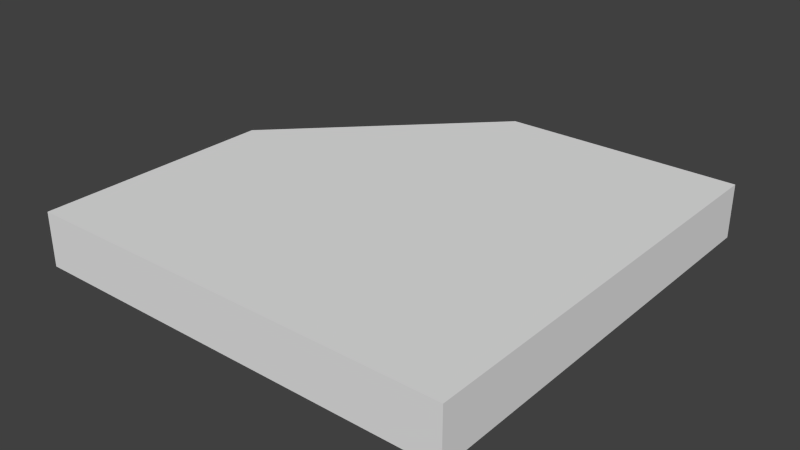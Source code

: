 # Source: diagonalFloorL.blend  (saved by Blender 2.67.0; exported with 4.5.12 LTS)
import bpy
from mathutils import Matrix  # noqa: F401  (used for matrix-valued properties, if any)

bpy.ops.wm.read_factory_settings(use_empty=True)
scene = bpy.context.scene
scene.name = 'Scene'

# ---- collections
col_collection_1 = bpy.data.collections.new('Collection 1'); scene.collection.children.link(col_collection_1)

# ---- materials (node trees are filled in below, after node groups)
mat_material_001 = bpy.data.materials.new('Material.001')
mat_material_001.alpha_threshold = 0.0
mat_material_001.use_transparent_shadow = False
mat_material_001.roughness = 0.5
mat_material_001.line_color = (0.0, 0.0, 0.0, 1.0)

# ---- material node trees

# ---- world
world_world = bpy.data.worlds.new('World'); scene.world = world_world
world_world.color = (0.05088, 0.05088, 0.05088)
world_world.use_sun_shadow = False
world_world.sun_shadow_jitter_overblur = 0.0
world_world.cycles.sampling_method = 'MANUAL'
world_world.cycles.sample_map_resolution = 256

# ---- meshes
me_diagonalfloorl = bpy.data.meshes.new('diagonalFloorL')
me_diagonalfloorl.from_pydata([(-0.05834, 0.5, -0.875), (-0.05834, 0.5, -1.0), (-0.5, 0.05834, -1.0), (-0.5, 0.05834, -0.875), (0.5, -0.5, -1.0), (0.5, 0.5, -1.0), (-0.5, -0.5, -1.0), (0.5, 0.5, -0.875), (0.5, -0.5, -0.875), (-0.5, -0.5, -0.875)], [], [(1, 2, 6, 4), (4, 5, 1), (3, 0, 7, 8), (8, 9, 3), (2, 3, 9, 6), (0, 1, 5, 7), (5, 4, 8, 7), (8, 4, 6, 9), (1, 0, 3, 2)])
me_diagonalfloorl.materials.append(mat_material_001)
me_diagonalfloorl.use_remesh_preserve_volume = False
me_diagonalfloorl.use_remesh_preserve_attributes = False
me_diagonalfloorl.use_mirror_vertex_groups = False
me_diagonalfloorl.update()

# ---- objects
ob_diagonalfloorl = bpy.data.objects.new('diagonalFloorL', me_diagonalfloorl)

# ---- transforms, parenting, visibility, modifiers, constraints
ob_diagonalfloorl.location = (0.0, 0.0, 0.0)
ob_diagonalfloorl.lock_rotations_4d = False
ob_diagonalfloorl.empty_display_type = 'ARROWS'
ob_diagonalfloorl.lineart.crease_threshold = 0.0

# ---- collection membership
col_collection_1.objects.link(ob_diagonalfloorl)

# ---- scene / render settings (as saved in the file)
scene.frame_start = 1; scene.frame_end = 250; scene.frame_set(1)
scene.render.engine = 'BLENDER_EEVEE_NEXT'
scene.render.image_settings.color_mode = 'RGB'
scene.render.image_settings.compression = 90
scene.render.resolution_percentage = 50
scene.render.dither_intensity = 0.0
scene.cycles.use_denoising = False
scene.cycles.samples = 10
scene.cycles.sampling_pattern = 'TABULATED_SOBOL'
scene.cycles.light_sampling_threshold = 0.0
scene.cycles.use_adaptive_sampling = False
scene.cycles.use_light_tree = False
scene.cycles.blur_glossy = 0.0
scene.cycles.volume_bounces = 1
scene.cycles.pixel_filter_type = 'GAUSSIAN'
scene.cycles.sample_clamp_indirect = 0.0
scene.view_settings.view_transform = 'Standard'
bpy.context.view_layer.update()

# ---- added for rendering (the .blend has no active camera and no usable light): camera, sun
cam_auto = bpy.data.cameras.new('AutoCamera')
cam_auto.lens = 50.0
cam_auto.sensor_width = 36.0
cam_auto.clip_end = 1000.0
ob_auto_camera = bpy.data.objects.new('AutoCamera', cam_auto)
scene.collection.objects.link(ob_auto_camera)
ob_auto_camera.location = (1.31357, -1.57628, 0.113354)
ob_auto_camera.rotation_euler = (1.09748, -7.21219e-08, 0.694738)
scene.camera = ob_auto_camera
light_auto_sun = bpy.data.lights.new('AutoSun', 'SUN')
light_auto_sun.energy = 3.0
light_auto_sun.angle = 0.0523599
ob_auto_sun = bpy.data.objects.new('AutoSun', light_auto_sun)
scene.collection.objects.link(ob_auto_sun)
ob_auto_sun.rotation_euler = (0.872665, 0.174533, 0.523599)
bpy.context.view_layer.update()
